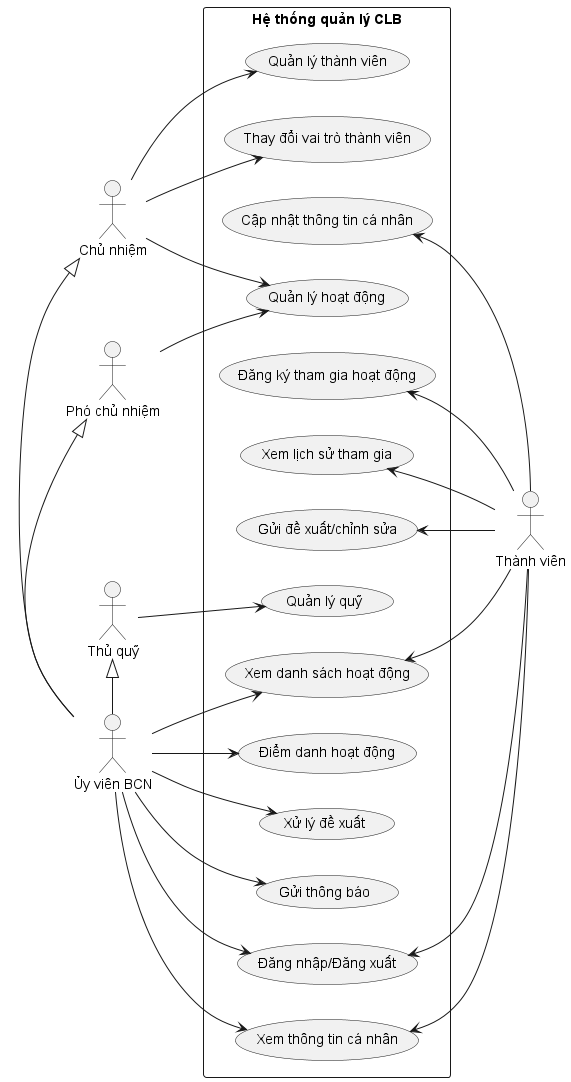

The diagram above was rendered by PlantUML. Its source (embedded in the PNG):
@startuml
left to right direction
skinparam packageStyle rectangle

actor "Thành viên" as Member
actor "Ủy viên BCN" as UVBCN
actor "Chủ nhiệm" as CN
actor "Phó chủ nhiệm" as PCN

rectangle "Hệ thống quản lý CLB" {
    usecase "Đăng nhập/Đăng xuất" as UC1
    usecase "Xem thông tin cá nhân" as UC2
    usecase "Cập nhật thông tin cá nhân" as UC3
    usecase "Xem danh sách hoạt động" as UC4
    usecase "Đăng ký tham gia hoạt động" as UC5
    usecase "Xem lịch sử tham gia" as UC6
    usecase "Gửi đề xuất/chỉnh sửa" as UC7
    usecase "Điểm danh hoạt động" as UC8
    usecase "Xử lý đề xuất" as UC9
    usecase "Gửi thông báo" as UC10
    usecase "Quản lý thành viên" as UC11
    usecase "Thay đổi vai trò thành viên" as UC12
    usecase "Quản lý hoạt động" as UC13
    usecase "Quản lý quỹ" as UC14
}

UC1 <-- Member
UC2 <-- Member
UC3 <-- Member
UC4 <-- Member
UC5 <-- Member
UC6 <-- Member
UC7 <-- Member

UVBCN --> UC1
UVBCN --> UC2
UVBCN --> UC4
UVBCN --> UC8
UVBCN --> UC9
UVBCN --> UC10

CN <|- UVBCN
PCN <|- UVBCN

CN --> UC11
CN --> UC12
CN --> UC13

PCN --> UC13

actor "Thủ quỹ" as Treasurer
Treasurer <|- UVBCN
Treasurer --> UC14

@enduml